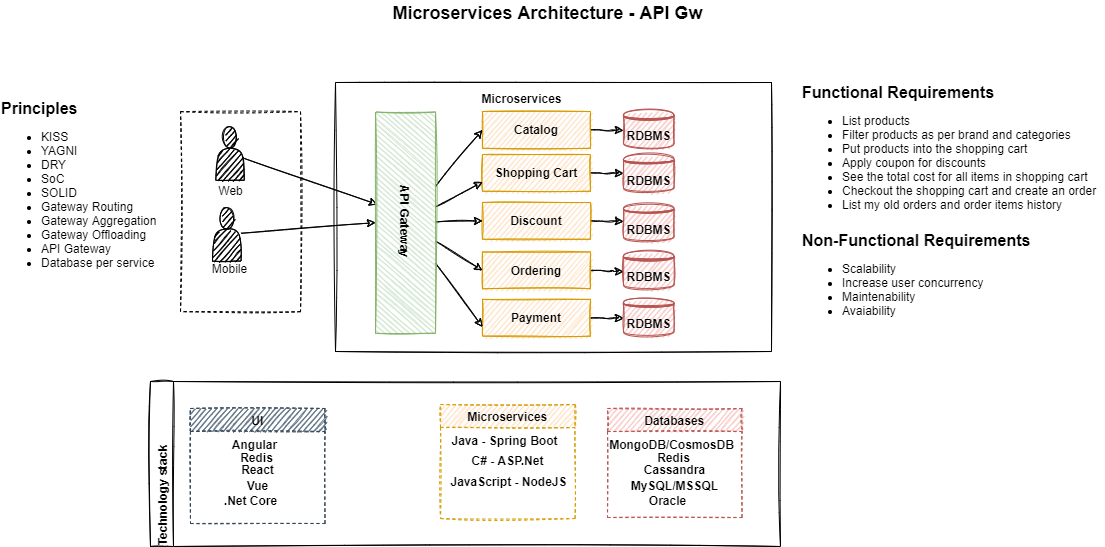

The diagram above was exported from draw.io. Its source (the exported page's mxGraphModel, read from the mxfile embedded in the PNG):
<mxGraphModel dx="1822" dy="1297" grid="0" gridSize="10" guides="1" tooltips="1" connect="1" arrows="1" fold="1" page="0" pageScale="1" pageWidth="850" pageHeight="1100" math="0" shadow="0">
  <root>
    <mxCell id="0" />
    <mxCell id="1" parent="0" />
    <mxCell id="eW7GFg_uYcOyYJDo-M7b-140" value="" style="rounded=0;whiteSpace=wrap;html=1;glass=0;labelBackgroundColor=none;sketch=1;fontSize=12;fontColor=#000000;strokeColor=#000000;fillColor=#FFFFFF;align=left;verticalAlign=middle;dashed=1;" parent="1" vertex="1">
      <mxGeometry x="-428" y="-588.87" width="120" height="200" as="geometry" />
    </mxCell>
    <mxCell id="eW7GFg_uYcOyYJDo-M7b-1" value="&lt;font style=&quot;font-size: 16px&quot;&gt;&lt;b&gt;Functional Requirements&lt;/b&gt;&lt;br&gt;&lt;ul style=&quot;font-size: 12px&quot;&gt;&lt;li&gt;List products&lt;/li&gt;&lt;li&gt;Filter products as per brand and categories&lt;/li&gt;&lt;li&gt;Put products into the shopping cart&lt;/li&gt;&lt;li&gt;Apply coupon for discounts&amp;nbsp;&lt;/li&gt;&lt;li&gt;See the total cost for all items in shopping cart&lt;/li&gt;&lt;li&gt;Checkout the shopping cart and create an order&lt;/li&gt;&lt;li&gt;List my old orders and order items history&lt;/li&gt;&lt;/ul&gt;&lt;/font&gt;" style="text;html=1;align=left;verticalAlign=middle;resizable=0;points=[];autosize=1;strokeColor=none;fillColor=none;imageHeight=10;sketch=1;" parent="1" vertex="1">
      <mxGeometry x="192" y="-618" width="304" height="142" as="geometry" />
    </mxCell>
    <mxCell id="eW7GFg_uYcOyYJDo-M7b-4" value="&lt;font style=&quot;font-size: 16px&quot;&gt;&lt;b&gt;Non-Functional Requirements&lt;/b&gt;&lt;br&gt;&lt;ul style=&quot;font-size: 12px&quot;&gt;&lt;li&gt;Scalability&lt;/li&gt;&lt;li&gt;Increase user concurrency&lt;/li&gt;&lt;li&gt;Maintenability&lt;/li&gt;&lt;li&gt;Avaiability&lt;/li&gt;&lt;/ul&gt;&lt;/font&gt;" style="text;html=1;align=left;verticalAlign=middle;resizable=0;points=[];autosize=1;strokeColor=none;fillColor=none;sketch=1;" parent="1" vertex="1">
      <mxGeometry x="192" y="-470.5" width="239" height="100" as="geometry" />
    </mxCell>
    <mxCell id="eW7GFg_uYcOyYJDo-M7b-57" value="Microservices Architecture - API Gw" style="text;html=1;align=center;verticalAlign=middle;resizable=0;points=[];autosize=1;strokeColor=none;fillColor=none;fontColor=#000000;fontSize=18;fontStyle=1" parent="1" vertex="1">
      <mxGeometry x="-220.5" y="-700" width="319" height="26" as="geometry" />
    </mxCell>
    <mxCell id="eW7GFg_uYcOyYJDo-M7b-58" value="&lt;font style=&quot;font-size: 16px&quot;&gt;&lt;b&gt;Principles&lt;/b&gt;&lt;/font&gt;&lt;br style=&quot;font-size: 12px&quot;&gt;&lt;ul style=&quot;font-size: 12px&quot;&gt;&lt;li style=&quot;font-size: 12px&quot;&gt;KISS&lt;/li&gt;&lt;li style=&quot;font-size: 12px&quot;&gt;YAGNI&lt;/li&gt;&lt;li style=&quot;font-size: 12px&quot;&gt;DRY&lt;/li&gt;&lt;li style=&quot;font-size: 12px&quot;&gt;SoC&lt;/li&gt;&lt;li style=&quot;font-size: 12px&quot;&gt;SOLID&lt;/li&gt;&lt;li style=&quot;font-size: 12px&quot;&gt;Gateway Routing&lt;/li&gt;&lt;li style=&quot;font-size: 12px&quot;&gt;Gateway Aggregation&lt;/li&gt;&lt;li style=&quot;font-size: 12px&quot;&gt;Gateway Offloading&lt;/li&gt;&lt;li style=&quot;font-size: 12px&quot;&gt;API Gateway&lt;/li&gt;&lt;li style=&quot;font-size: 12px&quot;&gt;Database per service&lt;/li&gt;&lt;/ul&gt;" style="text;html=1;align=left;verticalAlign=middle;resizable=0;points=[];autosize=1;strokeColor=none;fillColor=none;fontSize=12;fontColor=#000000;spacing=1;" parent="1" vertex="1">
      <mxGeometry x="-608" y="-603" width="167" height="186" as="geometry" />
    </mxCell>
    <mxCell id="eW7GFg_uYcOyYJDo-M7b-75" value="" style="whiteSpace=wrap;html=1;glass=0;sketch=1;fillColor=#FFFFFF;strokeColor=#000000;" parent="1" vertex="1">
      <mxGeometry x="-273" y="-618" width="436" height="269" as="geometry" />
    </mxCell>
    <mxCell id="eW7GFg_uYcOyYJDo-M7b-86" value="Web" style="text;html=1;align=center;verticalAlign=middle;resizable=0;points=[];autosize=1;strokeColor=none;fillColor=none;sketch=1;" parent="1" vertex="1">
      <mxGeometry x="-396" y="-519" width="35" height="18" as="geometry" />
    </mxCell>
    <mxCell id="eW7GFg_uYcOyYJDo-M7b-168" style="edgeStyle=none;rounded=1;sketch=1;orthogonalLoop=1;jettySize=auto;html=1;entryX=0.5;entryY=1;entryDx=0;entryDy=0;fontSize=12;fontColor=#000000;endArrow=classic;endFill=0;" parent="1" source="eW7GFg_uYcOyYJDo-M7b-87" target="eW7GFg_uYcOyYJDo-M7b-161" edge="1">
      <mxGeometry relative="1" as="geometry" />
    </mxCell>
    <mxCell id="eW7GFg_uYcOyYJDo-M7b-87" value="" style="shape=actor;whiteSpace=wrap;html=1;glass=0;sketch=1;fillColor=#000000;" parent="1" vertex="1">
      <mxGeometry x="-396" y="-492.87" width="28.5" height="53.5" as="geometry" />
    </mxCell>
    <mxCell id="eW7GFg_uYcOyYJDo-M7b-88" value="Mobile" style="text;html=1;align=center;verticalAlign=middle;resizable=0;points=[];autosize=1;strokeColor=none;fillColor=none;sketch=1;" parent="1" vertex="1">
      <mxGeometry x="-401.25" y="-441" width="45" height="18" as="geometry" />
    </mxCell>
    <mxCell id="eW7GFg_uYcOyYJDo-M7b-109" value="Microservices" style="text;html=1;align=center;verticalAlign=middle;resizable=0;points=[];autosize=1;strokeColor=none;fillColor=none;fontSize=12;fontColor=#000000;fontStyle=1" parent="1" vertex="1">
      <mxGeometry x="-132.5" y="-611" width="90" height="18" as="geometry" />
    </mxCell>
    <mxCell id="eW7GFg_uYcOyYJDo-M7b-167" style="edgeStyle=none;rounded=1;sketch=1;orthogonalLoop=1;jettySize=auto;html=1;entryX=0.418;entryY=0.967;entryDx=0;entryDy=0;entryPerimeter=0;fontSize=12;fontColor=#000000;endArrow=classic;endFill=0;" parent="1" source="eW7GFg_uYcOyYJDo-M7b-113" target="eW7GFg_uYcOyYJDo-M7b-161" edge="1">
      <mxGeometry relative="1" as="geometry" />
    </mxCell>
    <mxCell id="eW7GFg_uYcOyYJDo-M7b-113" value="" style="shape=actor;whiteSpace=wrap;html=1;glass=0;sketch=1;fillColor=#000000;" parent="1" vertex="1">
      <mxGeometry x="-392.75" y="-573.75" width="28.5" height="53.5" as="geometry" />
    </mxCell>
    <mxCell id="eW7GFg_uYcOyYJDo-M7b-114" value="RDBMS" style="shape=datastore;whiteSpace=wrap;html=1;glass=0;fontStyle=1;fillColor=#f8cecc;strokeColor=#b85450;sketch=1;" parent="1" vertex="1">
      <mxGeometry x="15" y="-590.25" width="50.5" height="38" as="geometry" />
    </mxCell>
    <mxCell id="eW7GFg_uYcOyYJDo-M7b-118" style="edgeStyle=orthogonalEdgeStyle;rounded=1;sketch=1;orthogonalLoop=1;jettySize=auto;html=1;fontSize=12;fontColor=#000000;" parent="1" source="eW7GFg_uYcOyYJDo-M7b-119" edge="1">
      <mxGeometry relative="1" as="geometry">
        <mxPoint x="15" y="-570" as="targetPoint" />
      </mxGeometry>
    </mxCell>
    <mxCell id="eW7GFg_uYcOyYJDo-M7b-119" value="Catalog" style="whiteSpace=wrap;html=1;glass=0;sketch=1;fillColor=#ffe6cc;strokeColor=#d79b00;fontStyle=1" parent="1" vertex="1">
      <mxGeometry x="-126" y="-589" width="108" height="36.75" as="geometry" />
    </mxCell>
    <mxCell id="eW7GFg_uYcOyYJDo-M7b-120" value="RDBMS" style="shape=datastore;whiteSpace=wrap;html=1;glass=0;fontStyle=1;fillColor=#f8cecc;strokeColor=#b85450;sketch=1;" parent="1" vertex="1">
      <mxGeometry x="15" y="-545.87" width="50.5" height="38" as="geometry" />
    </mxCell>
    <mxCell id="eW7GFg_uYcOyYJDo-M7b-121" style="edgeStyle=orthogonalEdgeStyle;rounded=1;sketch=1;orthogonalLoop=1;jettySize=auto;html=1;fontSize=12;fontColor=#000000;" parent="1" source="eW7GFg_uYcOyYJDo-M7b-122" edge="1">
      <mxGeometry relative="1" as="geometry">
        <mxPoint x="15" y="-527" as="targetPoint" />
      </mxGeometry>
    </mxCell>
    <mxCell id="eW7GFg_uYcOyYJDo-M7b-122" value="Shopping Cart" style="whiteSpace=wrap;html=1;glass=0;sketch=1;fillColor=#ffe6cc;strokeColor=#d79b00;fontStyle=1" parent="1" vertex="1">
      <mxGeometry x="-126" y="-546" width="108" height="36.75" as="geometry" />
    </mxCell>
    <mxCell id="eW7GFg_uYcOyYJDo-M7b-123" value="RDBMS" style="shape=datastore;whiteSpace=wrap;html=1;glass=0;fontStyle=1;fillColor=#f8cecc;strokeColor=#b85450;sketch=1;" parent="1" vertex="1">
      <mxGeometry x="15" y="-496.87" width="50.5" height="38" as="geometry" />
    </mxCell>
    <mxCell id="eW7GFg_uYcOyYJDo-M7b-124" style="edgeStyle=orthogonalEdgeStyle;rounded=1;sketch=1;orthogonalLoop=1;jettySize=auto;html=1;fontSize=12;fontColor=#000000;" parent="1" source="eW7GFg_uYcOyYJDo-M7b-125" edge="1">
      <mxGeometry relative="1" as="geometry">
        <mxPoint x="15" y="-479" as="targetPoint" />
      </mxGeometry>
    </mxCell>
    <mxCell id="eW7GFg_uYcOyYJDo-M7b-125" value="Discount" style="whiteSpace=wrap;html=1;glass=0;sketch=1;fillColor=#ffe6cc;strokeColor=#d79b00;fontStyle=1" parent="1" vertex="1">
      <mxGeometry x="-126" y="-498" width="108" height="36.75" as="geometry" />
    </mxCell>
    <mxCell id="eW7GFg_uYcOyYJDo-M7b-126" value="RDBMS" style="shape=datastore;whiteSpace=wrap;html=1;glass=0;fontStyle=1;fillColor=#f8cecc;strokeColor=#b85450;sketch=1;" parent="1" vertex="1">
      <mxGeometry x="15" y="-449.12" width="50.5" height="38" as="geometry" />
    </mxCell>
    <mxCell id="eW7GFg_uYcOyYJDo-M7b-127" style="edgeStyle=orthogonalEdgeStyle;rounded=1;sketch=1;orthogonalLoop=1;jettySize=auto;html=1;fontSize=12;fontColor=#000000;" parent="1" source="eW7GFg_uYcOyYJDo-M7b-128" edge="1">
      <mxGeometry relative="1" as="geometry">
        <mxPoint x="15" y="-429" as="targetPoint" />
      </mxGeometry>
    </mxCell>
    <mxCell id="eW7GFg_uYcOyYJDo-M7b-128" value="Ordering" style="whiteSpace=wrap;html=1;glass=0;sketch=1;fillColor=#ffe6cc;strokeColor=#d79b00;fontStyle=1" parent="1" vertex="1">
      <mxGeometry x="-126" y="-448.5" width="108" height="36.75" as="geometry" />
    </mxCell>
    <mxCell id="eW7GFg_uYcOyYJDo-M7b-129" value="RDBMS" style="shape=datastore;whiteSpace=wrap;html=1;glass=0;fontStyle=1;fillColor=#f8cecc;strokeColor=#b85450;sketch=1;" parent="1" vertex="1">
      <mxGeometry x="15" y="-402.38" width="50.5" height="38" as="geometry" />
    </mxCell>
    <mxCell id="eW7GFg_uYcOyYJDo-M7b-130" style="edgeStyle=orthogonalEdgeStyle;rounded=1;sketch=1;orthogonalLoop=1;jettySize=auto;html=1;fontSize=12;fontColor=#000000;" parent="1" source="eW7GFg_uYcOyYJDo-M7b-131" edge="1">
      <mxGeometry relative="1" as="geometry">
        <mxPoint x="15" y="-382" as="targetPoint" />
      </mxGeometry>
    </mxCell>
    <mxCell id="eW7GFg_uYcOyYJDo-M7b-131" value="Payment" style="whiteSpace=wrap;html=1;glass=0;sketch=1;fillColor=#ffe6cc;strokeColor=#d79b00;fontStyle=1" parent="1" vertex="1">
      <mxGeometry x="-126" y="-401.13" width="108" height="36.75" as="geometry" />
    </mxCell>
    <mxCell id="eW7GFg_uYcOyYJDo-M7b-142" value="Technology stack" style="swimlane;horizontal=0;glass=0;labelBackgroundColor=none;sketch=1;fontSize=12;fontColor=#000000;strokeColor=#000000;fillColor=#FFFFFF;align=left;verticalAlign=middle;" parent="1" vertex="1">
      <mxGeometry x="-458" y="-319" width="630" height="165" as="geometry" />
    </mxCell>
    <mxCell id="eW7GFg_uYcOyYJDo-M7b-143" value="Databases" style="swimlane;glass=0;dashed=1;labelBackgroundColor=none;sketch=1;fontSize=12;strokeColor=#b85450;fillColor=#f8cecc;align=center;verticalAlign=middle;labelPosition=center;verticalLabelPosition=middle;" parent="eW7GFg_uYcOyYJDo-M7b-142" vertex="1">
      <mxGeometry x="457" y="27" width="134.5" height="109" as="geometry" />
    </mxCell>
    <mxCell id="eW7GFg_uYcOyYJDo-M7b-144" value="MongoDB/CosmosDB" style="text;html=1;align=center;verticalAlign=middle;resizable=0;points=[];autosize=1;strokeColor=none;fillColor=none;fontSize=12;fontColor=#000000;fontStyle=1" parent="eW7GFg_uYcOyYJDo-M7b-143" vertex="1">
      <mxGeometry x="-4" y="27" width="135" height="18" as="geometry" />
    </mxCell>
    <mxCell id="eW7GFg_uYcOyYJDo-M7b-145" value="Redis" style="text;html=1;align=center;verticalAlign=middle;resizable=0;points=[];autosize=1;strokeColor=none;fillColor=none;fontSize=12;fontColor=#000000;fontStyle=1" parent="eW7GFg_uYcOyYJDo-M7b-143" vertex="1">
      <mxGeometry x="44" y="40" width="43" height="18" as="geometry" />
    </mxCell>
    <mxCell id="eW7GFg_uYcOyYJDo-M7b-146" value="Cassandra" style="text;html=1;align=center;verticalAlign=middle;resizable=0;points=[];autosize=1;strokeColor=none;fillColor=none;fontSize=12;fontColor=#000000;fontStyle=1" parent="eW7GFg_uYcOyYJDo-M7b-143" vertex="1">
      <mxGeometry x="31" y="52" width="71" height="18" as="geometry" />
    </mxCell>
    <mxCell id="eW7GFg_uYcOyYJDo-M7b-147" value="MySQL/MSSQL" style="text;html=1;align=center;verticalAlign=middle;resizable=0;points=[];autosize=1;strokeColor=none;fillColor=none;fontSize=12;fontColor=#000000;fontStyle=1" parent="eW7GFg_uYcOyYJDo-M7b-143" vertex="1">
      <mxGeometry x="18.5" y="68" width="97" height="18" as="geometry" />
    </mxCell>
    <mxCell id="eW7GFg_uYcOyYJDo-M7b-148" value="Oracle" style="text;html=1;align=center;verticalAlign=middle;resizable=0;points=[];autosize=1;strokeColor=none;fillColor=none;fontSize=12;fontColor=#000000;fontStyle=1" parent="eW7GFg_uYcOyYJDo-M7b-143" vertex="1">
      <mxGeometry x="36" y="83" width="47" height="18" as="geometry" />
    </mxCell>
    <mxCell id="eW7GFg_uYcOyYJDo-M7b-149" value="Microservices" style="swimlane;glass=0;dashed=1;labelBackgroundColor=none;sketch=1;fontSize=12;strokeColor=#d79b00;fillColor=#ffe6cc;align=center;verticalAlign=middle;labelPosition=center;verticalLabelPosition=middle;" parent="eW7GFg_uYcOyYJDo-M7b-142" vertex="1">
      <mxGeometry x="290" y="23" width="134.5" height="114" as="geometry" />
    </mxCell>
    <mxCell id="eW7GFg_uYcOyYJDo-M7b-150" value="Java - Spring Boot" style="text;html=1;align=center;verticalAlign=middle;resizable=0;points=[];autosize=1;strokeColor=none;fillColor=none;fontSize=12;fontColor=#000000;fontStyle=1" parent="eW7GFg_uYcOyYJDo-M7b-149" vertex="1">
      <mxGeometry x="6" y="27" width="116" height="18" as="geometry" />
    </mxCell>
    <mxCell id="eW7GFg_uYcOyYJDo-M7b-152" value="C# - ASP.Net" style="text;html=1;align=center;verticalAlign=middle;resizable=0;points=[];autosize=1;strokeColor=none;fillColor=none;fontSize=12;fontColor=#000000;fontStyle=1" parent="eW7GFg_uYcOyYJDo-M7b-149" vertex="1">
      <mxGeometry x="26" y="47" width="81" height="18" as="geometry" />
    </mxCell>
    <mxCell id="eW7GFg_uYcOyYJDo-M7b-153" value="JavaScript - NodeJS" style="text;html=1;align=center;verticalAlign=middle;resizable=0;points=[];autosize=1;strokeColor=none;fillColor=none;fontSize=12;fontColor=#000000;fontStyle=1" parent="eW7GFg_uYcOyYJDo-M7b-149" vertex="1">
      <mxGeometry x="4.5" y="68" width="126" height="18" as="geometry" />
    </mxCell>
    <mxCell id="eW7GFg_uYcOyYJDo-M7b-155" value="UI" style="swimlane;glass=0;dashed=1;labelBackgroundColor=none;sketch=1;fontSize=12;strokeColor=#314354;fillColor=#647687;align=center;verticalAlign=middle;fontColor=#000000;labelPosition=center;verticalLabelPosition=middle;" parent="eW7GFg_uYcOyYJDo-M7b-142" vertex="1">
      <mxGeometry x="40" y="27" width="134.5" height="115" as="geometry" />
    </mxCell>
    <mxCell id="eW7GFg_uYcOyYJDo-M7b-156" value="Angular" style="text;html=1;align=center;verticalAlign=middle;resizable=0;points=[];autosize=1;strokeColor=none;fillColor=none;fontSize=12;fontColor=#000000;fontStyle=1" parent="eW7GFg_uYcOyYJDo-M7b-155" vertex="1">
      <mxGeometry x="36" y="27" width="55" height="18" as="geometry" />
    </mxCell>
    <mxCell id="eW7GFg_uYcOyYJDo-M7b-157" value="Redis" style="text;html=1;align=center;verticalAlign=middle;resizable=0;points=[];autosize=1;strokeColor=none;fillColor=none;fontSize=12;fontColor=#000000;fontStyle=1" parent="eW7GFg_uYcOyYJDo-M7b-155" vertex="1">
      <mxGeometry x="44" y="40" width="43" height="18" as="geometry" />
    </mxCell>
    <mxCell id="eW7GFg_uYcOyYJDo-M7b-158" value="React" style="text;html=1;align=center;verticalAlign=middle;resizable=0;points=[];autosize=1;strokeColor=none;fillColor=none;fontSize=12;fontColor=#000000;fontStyle=1" parent="eW7GFg_uYcOyYJDo-M7b-155" vertex="1">
      <mxGeometry x="45" y="52" width="43" height="18" as="geometry" />
    </mxCell>
    <mxCell id="eW7GFg_uYcOyYJDo-M7b-159" value="Vue" style="text;html=1;align=center;verticalAlign=middle;resizable=0;points=[];autosize=1;strokeColor=none;fillColor=none;fontSize=12;fontColor=#000000;fontStyle=1" parent="eW7GFg_uYcOyYJDo-M7b-155" vertex="1">
      <mxGeometry x="51.5" y="68" width="31" height="18" as="geometry" />
    </mxCell>
    <mxCell id="eW7GFg_uYcOyYJDo-M7b-160" value=".Net Core" style="text;html=1;align=center;verticalAlign=middle;resizable=0;points=[];autosize=1;strokeColor=none;fillColor=none;fontSize=12;fontColor=#000000;fontStyle=1" parent="eW7GFg_uYcOyYJDo-M7b-155" vertex="1">
      <mxGeometry x="28" y="83" width="63" height="18" as="geometry" />
    </mxCell>
    <mxCell id="eW7GFg_uYcOyYJDo-M7b-162" style="edgeStyle=none;rounded=1;sketch=1;orthogonalLoop=1;jettySize=auto;html=1;entryX=0;entryY=0.5;entryDx=0;entryDy=0;fontSize=12;fontColor=#000000;endArrow=classic;endFill=0;" parent="1" source="eW7GFg_uYcOyYJDo-M7b-161" target="eW7GFg_uYcOyYJDo-M7b-119" edge="1">
      <mxGeometry relative="1" as="geometry" />
    </mxCell>
    <mxCell id="eW7GFg_uYcOyYJDo-M7b-163" style="edgeStyle=none;rounded=1;sketch=1;orthogonalLoop=1;jettySize=auto;html=1;entryX=0;entryY=0.75;entryDx=0;entryDy=0;fontSize=12;fontColor=#000000;endArrow=classic;endFill=0;" parent="1" source="eW7GFg_uYcOyYJDo-M7b-161" target="eW7GFg_uYcOyYJDo-M7b-122" edge="1">
      <mxGeometry relative="1" as="geometry" />
    </mxCell>
    <mxCell id="eW7GFg_uYcOyYJDo-M7b-164" style="edgeStyle=none;rounded=1;sketch=1;orthogonalLoop=1;jettySize=auto;html=1;entryX=0;entryY=0.5;entryDx=0;entryDy=0;fontSize=12;fontColor=#000000;endArrow=classic;endFill=0;" parent="1" source="eW7GFg_uYcOyYJDo-M7b-161" target="eW7GFg_uYcOyYJDo-M7b-125" edge="1">
      <mxGeometry relative="1" as="geometry" />
    </mxCell>
    <mxCell id="eW7GFg_uYcOyYJDo-M7b-165" style="edgeStyle=none;rounded=1;sketch=1;orthogonalLoop=1;jettySize=auto;html=1;entryX=0;entryY=0.5;entryDx=0;entryDy=0;fontSize=12;fontColor=#000000;endArrow=classic;endFill=0;" parent="1" source="eW7GFg_uYcOyYJDo-M7b-161" target="eW7GFg_uYcOyYJDo-M7b-128" edge="1">
      <mxGeometry relative="1" as="geometry" />
    </mxCell>
    <mxCell id="eW7GFg_uYcOyYJDo-M7b-166" style="edgeStyle=none;rounded=1;sketch=1;orthogonalLoop=1;jettySize=auto;html=1;entryX=0;entryY=0.75;entryDx=0;entryDy=0;fontSize=12;fontColor=#000000;endArrow=classic;endFill=0;" parent="1" source="eW7GFg_uYcOyYJDo-M7b-161" target="eW7GFg_uYcOyYJDo-M7b-131" edge="1">
      <mxGeometry relative="1" as="geometry" />
    </mxCell>
    <mxCell id="eW7GFg_uYcOyYJDo-M7b-161" value="API Gateway" style="rounded=0;whiteSpace=wrap;html=1;glass=0;labelBackgroundColor=none;sketch=1;fontSize=12;strokeColor=#82b366;fillColor=#d5e8d4;align=center;verticalAlign=middle;rotation=90;labelPosition=center;verticalLabelPosition=middle;fontStyle=1" parent="1" vertex="1">
      <mxGeometry x="-313.62" y="-507.87" width="221.25" height="60" as="geometry" />
    </mxCell>
  </root>
</mxGraphModel>